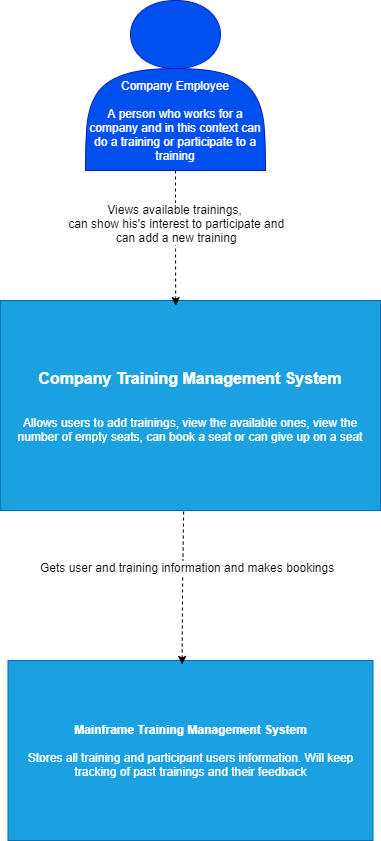

The diagram above was exported from draw.io. Its source (the exported page's mxGraphModel, read from the mxfile embedded in the PNG):
<mxGraphModel dx="1422" dy="723" grid="1" gridSize="10" guides="1" tooltips="1" connect="1" arrows="1" fold="1" page="1" pageScale="1" pageWidth="827" pageHeight="1169" math="0" shadow="0">
  <root>
    <mxCell id="0" />
    <mxCell id="1" parent="0" />
    <mxCell id="VD4FtW2isCFBYkmlt0qa-2" value="&lt;br&gt;&lt;br&gt;&lt;br&gt;&lt;br&gt;&lt;br&gt;Company Employee&lt;br&gt;&lt;br&gt;A person who works for a company and in this context can do a training or participate to a training" style="shape=actor;whiteSpace=wrap;html=1;fillColor=#0050ef;strokeColor=#001DBC;fontColor=#ffffff;" vertex="1" parent="1">
      <mxGeometry x="325" y="100" width="180" height="170" as="geometry" />
    </mxCell>
    <mxCell id="VD4FtW2isCFBYkmlt0qa-6" value="&lt;font style=&quot;font-size: 12px&quot;&gt;&lt;b&gt;Mainframe Training Management System&lt;br&gt;&lt;br&gt;&lt;/b&gt;Stores all training and participant users information. Will keep tracking of past trainings and their feedback&lt;b&gt;&lt;br&gt;&lt;/b&gt;&lt;/font&gt;" style="rounded=0;whiteSpace=wrap;html=1;fillColor=#1ba1e2;strokeColor=#006EAF;fontColor=#ffffff;" vertex="1" parent="1">
      <mxGeometry x="247.5" y="760" width="365" height="180" as="geometry" />
    </mxCell>
    <mxCell id="VD4FtW2isCFBYkmlt0qa-7" value="&lt;b&gt;&lt;font style=&quot;font-size: 16px&quot;&gt;Company Training Management System&lt;/font&gt;&lt;/b&gt;&lt;br&gt;&lt;br&gt;&lt;br&gt;Allows users to add trainings, view the available ones, view the number of empty seats, can book a seat or can give up on a seat" style="rounded=0;whiteSpace=wrap;html=1;fillColor=#1ba1e2;strokeColor=#006EAF;fontColor=#ffffff;" vertex="1" parent="1">
      <mxGeometry x="240" y="400" width="380" height="210" as="geometry" />
    </mxCell>
    <mxCell id="VD4FtW2isCFBYkmlt0qa-8" value="" style="endArrow=classic;html=1;exitX=0.5;exitY=1;exitDx=0;exitDy=0;entryX=0.461;entryY=0.024;entryDx=0;entryDy=0;entryPerimeter=0;dashed=1;" edge="1" parent="1" source="VD4FtW2isCFBYkmlt0qa-2" target="VD4FtW2isCFBYkmlt0qa-7">
      <mxGeometry width="50" height="50" relative="1" as="geometry">
        <mxPoint x="380" y="350" as="sourcePoint" />
        <mxPoint x="430" y="300" as="targetPoint" />
        <Array as="points">
          <mxPoint x="415" y="340" />
        </Array>
      </mxGeometry>
    </mxCell>
    <mxCell id="VD4FtW2isCFBYkmlt0qa-9" value="Views available trainings,&lt;br&gt;&amp;nbsp;can show his's interest to participate and&lt;br&gt;&amp;nbsp;can add a new training" style="text;html=1;resizable=0;points=[];align=center;verticalAlign=middle;labelBackgroundColor=#ffffff;" vertex="1" connectable="0" parent="VD4FtW2isCFBYkmlt0qa-8">
      <mxGeometry x="-0.2299" y="-1" relative="1" as="geometry">
        <mxPoint as="offset" />
      </mxGeometry>
    </mxCell>
    <mxCell id="jwz9cY6vxGOzRSm9QBG9-1" value="" style="endArrow=classic;html=1;exitX=0.482;exitY=1.005;exitDx=0;exitDy=0;exitPerimeter=0;entryX=0.477;entryY=0.022;entryDx=0;entryDy=0;entryPerimeter=0;dashed=1;" edge="1" parent="1" source="VD4FtW2isCFBYkmlt0qa-7" target="VD4FtW2isCFBYkmlt0qa-6">
      <mxGeometry width="50" height="50" relative="1" as="geometry">
        <mxPoint x="400" y="690" as="sourcePoint" />
        <mxPoint x="450" y="640" as="targetPoint" />
        <Array as="points">
          <mxPoint x="422" y="690" />
        </Array>
      </mxGeometry>
    </mxCell>
    <mxCell id="jwz9cY6vxGOzRSm9QBG9-2" value="Gets user and training information and makes bookings" style="text;html=1;resizable=0;points=[];align=center;verticalAlign=middle;labelBackgroundColor=#ffffff;" vertex="1" connectable="0" parent="jwz9cY6vxGOzRSm9QBG9-1">
      <mxGeometry x="0.0327" y="25" relative="1" as="geometry">
        <mxPoint x="-20" y="-24" as="offset" />
      </mxGeometry>
    </mxCell>
  </root>
</mxGraphModel>